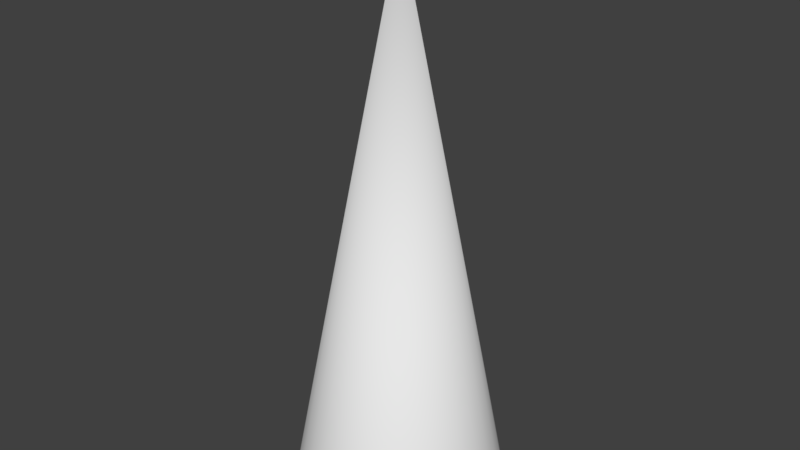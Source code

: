 # Source: spot_schein.blend  (saved by Blender 2.79.0; exported with 4.5.12 LTS)
import bpy
from mathutils import Matrix  # noqa: F401  (used for matrix-valued properties, if any)

bpy.ops.wm.read_factory_settings(use_empty=True)
scene = bpy.context.scene
scene.name = 'Scene'

# ---- collections
col_collection_1 = bpy.data.collections.new('Collection 1'); scene.collection.children.link(col_collection_1)

# ---- world
world_world = bpy.data.worlds.new('World'); scene.world = world_world
world_world.color = (0.05088, 0.05088, 0.05088)
world_world.use_sun_shadow = False
world_world.sun_shadow_jitter_overblur = 0.0
world_world.cycles.sampling_method = 'MANUAL'

# ---- meshes
me_cylinder = bpy.data.meshes.new('Cylinder')
me_cylinder.from_pydata([(5.005e-07, 3.015e-07, 4.69), (3.553e-07, 0.8971, 0.002481), (-0.175, 0.8799, 0.002481), (-0.3433, 0.8288, 0.002481), (-0.4984, 0.7459, 0.002481), (-0.6344, 0.6344, 0.002481), (-0.7459, 0.4984, 0.002481), (-0.8288, 0.3433, 0.002481), (-0.8799, 0.175, 0.002481), (-0.8971, 2.793e-09, 0.002481), (-0.8799, -0.175, 0.002481), (-0.8288, -0.3433, 0.002481), (-0.7459, -0.4984, 0.002481), (-0.6344, -0.6344, 0.002481), (-0.4984, -0.7459, 0.002481), (-0.3433, -0.8288, 0.002481), (-0.175, -0.8799, 0.002481), (6.476e-07, -0.8971, 0.002481), (0.175, -0.8799, 0.002481), (0.3433, -0.8288, 0.002481), (0.4984, -0.7459, 0.002481), (0.6344, -0.6344, 0.002481), (0.7459, -0.4984, 0.002481), (0.8288, -0.3433, 0.002481), (0.8799, -0.175, 0.002481), (0.8971, 8.013e-07, 0.002481), (0.8799, 0.175, 0.002481), (0.8288, 0.3433, 0.002481), (0.7459, 0.4984, 0.002481), (0.6344, 0.6344, 0.002481), (0.4984, 0.7459, 0.002481), (0.3433, 0.8288, 0.002481), (0.175, 0.8799, 0.002481)], [], [(0, 1, 2), (0, 2, 3), (0, 3, 4), (0, 4, 5), (0, 5, 6), (0, 6, 7), (0, 7, 8), (0, 8, 9), (0, 9, 10), (0, 10, 11), (0, 11, 12), (0, 12, 13), (0, 13, 14), (0, 14, 15), (0, 15, 16), (0, 16, 17), (0, 17, 18), (0, 18, 19), (0, 19, 20), (0, 20, 21), (0, 21, 22), (0, 22, 23), (0, 23, 24), (0, 24, 25), (0, 25, 26), (0, 26, 27), (0, 27, 28), (0, 28, 29), (0, 29, 30), (0, 30, 31), (2, 1, 32, 31, 30, 29, 28, 27, 26, 25, 24, 23, 22, 21, 20, 19, 18, 17, 16, 15, 14, 13, 12, 11, 10, 9, 8, 7, 6, 5, 4, 3), (0, 31, 32), (0, 32, 1)])
me_cylinder.polygons.foreach_set('use_smooth', [True] * 33)
me_cylinder.use_remesh_preserve_volume = False
me_cylinder.use_remesh_preserve_attributes = False
me_cylinder.use_mirror_vertex_groups = False
me_cylinder.update()

# ---- objects
ob_cylinder = bpy.data.objects.new('Cylinder', me_cylinder)

# ---- transforms, parenting, visibility, modifiers, constraints
ob_cylinder.location = (0.0, 0.0, 0.0)
ob_cylinder.lineart.crease_threshold = 0.0
_m = ob_cylinder.modifiers.new('EdgeSplit', 'EDGE_SPLIT')
_m.split_angle = 0.9285

# ---- collection membership
col_collection_1.objects.link(ob_cylinder)

# ---- scene / render settings (as saved in the file)
scene.frame_start = 1; scene.frame_end = 250; scene.frame_set(1)
scene.render.engine = 'BLENDER_EEVEE_NEXT'
scene.render.resolution_percentage = 50
scene.render.dither_intensity = 0.0
scene.cycles.use_denoising = False
scene.cycles.samples = 128
scene.cycles.sampling_pattern = 'TABULATED_SOBOL'
scene.cycles.use_adaptive_sampling = False
scene.cycles.use_light_tree = False
scene.cycles.blur_glossy = 0.0
scene.cycles.sample_clamp_indirect = 0.0
scene.view_settings.view_transform = 'Standard'
bpy.context.view_layer.update()

# ---- added for rendering (the .blend has no active camera and no usable light): camera, sun
cam_auto = bpy.data.cameras.new('AutoCamera')
cam_auto.lens = 50.0
cam_auto.sensor_width = 36.0
cam_auto.clip_end = 1000.0
ob_auto_camera = bpy.data.objects.new('AutoCamera', cam_auto)
scene.collection.objects.link(ob_auto_camera)
ob_auto_camera.location = (4.93125, -5.9175, 6.291)
ob_auto_camera.rotation_euler = (1.09748, -7.21219e-08, 0.694738)
scene.camera = ob_auto_camera
light_auto_sun = bpy.data.lights.new('AutoSun', 'SUN')
light_auto_sun.energy = 3.0
light_auto_sun.angle = 0.0523599
ob_auto_sun = bpy.data.objects.new('AutoSun', light_auto_sun)
scene.collection.objects.link(ob_auto_sun)
ob_auto_sun.rotation_euler = (0.872665, 0.174533, 0.523599)
bpy.context.view_layer.update()
